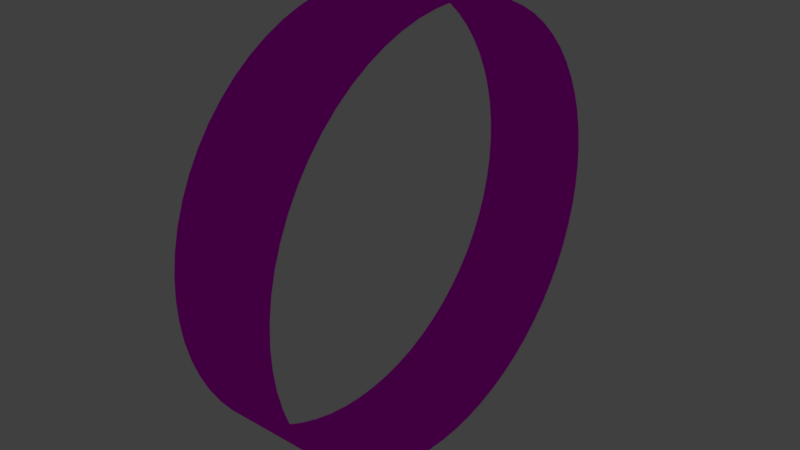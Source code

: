 # Source: cylinder5.blend  (saved by Blender 2.78.0; exported with 4.5.12 LTS)
import bpy
from mathutils import Matrix  # noqa: F401  (used for matrix-valued properties, if any)

bpy.ops.wm.read_factory_settings(use_empty=True)
scene = bpy.context.scene
scene.name = 'Scene'

# ---- collections
col_collection_1 = bpy.data.collections.new('Collection 1'); scene.collection.children.link(col_collection_1)

# ---- images (referenced by path relative to the original .blend; pixels are not part of the script)
import os
ASSET_DIR = os.environ.get("B2B_ASSET_DIR", "")  # directory of the original .blend (textures are referenced by path, not embedded)
HERE = os.path.dirname(os.path.abspath(__file__))  # packed textures are extracted next to this script under _unpacked/

def load_image(name, relpath, width, height, colorspace="sRGB"):
    """Load a texture the original file referenced (path relative to the .blend, or extracted next to this script)."""
    p = next((c for c in (os.path.join(HERE, relpath), os.path.join(ASSET_DIR, relpath)) if relpath and os.path.exists(c)), "")
    if p:
        img = bpy.data.images.load(p, check_existing=True)
        img.name = name
    else:  # same state as the original file: an image datablock whose file is absent (Cycles renders it pink)
        img = bpy.data.images.new(name, width, height)
        img.source = "FILE"
        img.filepath = "//" + (relpath or name)
    img.colorspace_settings.name = colorspace
    return img
img_checkerboard_texture_port_png = load_image('checkerboard_texture_port.png', 'checkerboard_texture_port.png', 1024, 1024, 'sRGB')

# ---- materials (node trees are filled in below, after node groups)
mat_material_003 = bpy.data.materials.new('Material.003')
mat_material_003.alpha_threshold = 0.0
mat_material_003.roughness = 0.5

# ---- material node trees
mat_material_003.use_nodes = True; mat_material_003.node_tree.nodes.clear()
_N = mat_material_003.node_tree.nodes; _L = mat_material_003.node_tree.links
n0 = _N.new('ShaderNodeOutputMaterial'); n0.name = 'Material Output'; n0.location = (300, 300)
n1 = _N.new('ShaderNodeBsdfGlass'); n1.name = 'Glass BSDF'; n1.location = (10, 300)
n1.distribution = 'BECKMANN'
n1.inputs[2].default_value = 1.45
n2 = _N.new('ShaderNodeTexImage'); n2.name = 'Image Texture'; n2.location = (-194, 356)
n2.width = 140
n2.image = img_checkerboard_texture_port_png
_L.new(n1.outputs[0], n0.inputs[0])
_L.new(n2.outputs[0], n1.inputs[0])
n0.is_active_output = True

# ---- world
world_world = bpy.data.worlds.new('World'); scene.world = world_world
world_world.color = (0.05088, 0.05088, 0.05088)
world_world.use_sun_shadow = False
world_world.sun_shadow_jitter_overblur = 0.0
world_world.cycles.sampling_method = 'MANUAL'

# ---- meshes
me_cylinder_001 = bpy.data.meshes.new('Cylinder.001')
me_cylinder_001.from_pydata([(-0.5, 2.0, 2.0), (0.5, 2.0, 2.0), (-0.5, 1.99, 1.804), (0.5, 1.99, 1.804), (-0.5, 1.962, 1.61), (0.5, 1.962, 1.61), (-0.5, 1.914, 1.419), (0.5, 1.914, 1.419), (-0.5, 1.848, 1.235), (0.5, 1.848, 1.235), (-0.5, 1.764, 1.057), (0.5, 1.764, 1.057), (-0.5, 1.663, 0.8889), (0.5, 1.663, 0.8889), (-0.5, 1.546, 0.7312), (0.5, 1.546, 0.7312), (-0.5, 1.414, 0.5858), (0.5, 1.414, 0.5858), (-0.5, 1.269, 0.454), (0.5, 1.269, 0.454), (-0.5, 1.111, 0.3371), (0.5, 1.111, 0.3371), (-0.5, 0.9428, 0.2362), (0.5, 0.9428, 0.2362), (-0.5, 0.7654, 0.1522), (0.5, 0.7654, 0.1522), (-0.5, 0.5806, 0.08612), (0.5, 0.5806, 0.08612), (-0.5, 0.3902, 0.03843), (0.5, 0.3902, 0.03843), (-0.5, 0.196, 0.009629), (0.5, 0.196, 0.009629), (-0.5, -3.258e-07, -1.192e-06), (0.5, -3.258e-07, -1.192e-06), (-0.5, -0.196, 0.009629), (0.5, -0.196, 0.009629), (-0.5, -0.3902, 0.03843), (0.5, -0.3902, 0.03843), (-0.5, -0.5806, 0.08612), (0.5, -0.5806, 0.08612), (-0.5, -0.7654, 0.1522), (0.5, -0.7654, 0.1522), (-0.5, -0.9428, 0.2362), (0.5, -0.9428, 0.2362), (-0.5, -1.111, 0.3371), (0.5, -1.111, 0.3371), (-0.5, -1.269, 0.454), (0.5, -1.269, 0.454), (-0.5, -1.414, 0.5858), (0.5, -1.414, 0.5858), (-0.5, -1.546, 0.7312), (0.5, -1.546, 0.7312), (-0.5, -1.663, 0.8889), (0.5, -1.663, 0.8889), (-0.5, -1.764, 1.057), (0.5, -1.764, 1.057), (-0.5, -1.848, 1.235), (0.5, -1.848, 1.235), (-0.5, -1.914, 1.419), (0.5, -1.914, 1.419), (-0.5, -1.962, 1.61), (0.5, -1.962, 1.61), (-0.5, -1.99, 1.804), (0.5, -1.99, 1.804), (-0.5, -2.0, 2.0), (0.5, -2.0, 2.0), (-0.5, -1.99, 2.196), (0.5, -1.99, 2.196), (-0.5, -1.962, 2.39), (0.5, -1.962, 2.39), (-0.5, -1.914, 2.581), (0.5, -1.914, 2.581), (-0.5, -1.848, 2.765), (0.5, -1.848, 2.765), (-0.5, -1.764, 2.943), (0.5, -1.764, 2.943), (-0.5, -1.663, 3.111), (0.5, -1.663, 3.111), (-0.5, -1.546, 3.269), (0.5, -1.546, 3.269), (-0.5, -1.414, 3.414), (0.5, -1.414, 3.414), (-0.5, -1.269, 3.546), (0.5, -1.269, 3.546), (-0.5, -1.111, 3.663), (0.5, -1.111, 3.663), (-0.5, -0.9428, 3.764), (0.5, -0.9428, 3.764), (-0.5, -0.7654, 3.848), (0.5, -0.7654, 3.848), (-0.5, -0.5806, 3.914), (0.5, -0.5806, 3.914), (-0.5, -0.3902, 3.962), (0.5, -0.3902, 3.962), (-0.5, -0.196, 3.99), (0.5, -0.196, 3.99), (-0.5, -9.298e-07, 4.0), (0.5, -9.298e-07, 4.0), (-0.5, 0.196, 3.99), (0.5, 0.196, 3.99), (-0.5, 0.3902, 3.962), (0.5, 0.3902, 3.962), (-0.5, 0.5806, 3.914), (0.5, 0.5806, 3.914), (-0.5, 0.7654, 3.848), (0.5, 0.7654, 3.848), (-0.5, 0.9428, 3.764), (0.5, 0.9428, 3.764), (-0.5, 1.111, 3.663), (0.5, 1.111, 3.663), (-0.5, 1.269, 3.546), (0.5, 1.269, 3.546), (-0.5, 1.414, 3.414), (0.5, 1.414, 3.414), (-0.5, 1.546, 3.269), (0.5, 1.546, 3.269), (-0.5, 1.663, 3.111), (0.5, 1.663, 3.111), (-0.5, 1.764, 2.943), (0.5, 1.764, 2.943), (-0.5, 1.848, 2.765), (0.5, 1.848, 2.765), (-0.5, 1.914, 2.581), (0.5, 1.914, 2.581), (-0.5, 1.962, 2.39), (0.5, 1.962, 2.39), (-0.5, 1.99, 2.196), (0.5, 1.99, 2.196)], [], [(0, 1, 3, 2), (2, 3, 5, 4), (4, 5, 7, 6), (6, 7, 9, 8), (8, 9, 11, 10), (10, 11, 13, 12), (12, 13, 15, 14), (14, 15, 17, 16), (16, 17, 19, 18), (18, 19, 21, 20), (20, 21, 23, 22), (22, 23, 25, 24), (24, 25, 27, 26), (26, 27, 29, 28), (28, 29, 31, 30), (30, 31, 33, 32), (32, 33, 35, 34), (34, 35, 37, 36), (36, 37, 39, 38), (38, 39, 41, 40), (40, 41, 43, 42), (42, 43, 45, 44), (44, 45, 47, 46), (46, 47, 49, 48), (48, 49, 51, 50), (50, 51, 53, 52), (52, 53, 55, 54), (54, 55, 57, 56), (56, 57, 59, 58), (58, 59, 61, 60), (60, 61, 63, 62), (62, 63, 65, 64), (64, 65, 67, 66), (66, 67, 69, 68), (68, 69, 71, 70), (70, 71, 73, 72), (72, 73, 75, 74), (74, 75, 77, 76), (76, 77, 79, 78), (78, 79, 81, 80), (80, 81, 83, 82), (82, 83, 85, 84), (84, 85, 87, 86), (86, 87, 89, 88), (88, 89, 91, 90), (90, 91, 93, 92), (92, 93, 95, 94), (94, 95, 97, 96), (96, 97, 99, 98), (98, 99, 101, 100), (100, 101, 103, 102), (102, 103, 105, 104), (104, 105, 107, 106), (106, 107, 109, 108), (108, 109, 111, 110), (110, 111, 113, 112), (112, 113, 115, 114), (114, 115, 117, 116), (116, 117, 119, 118), (118, 119, 121, 120), (120, 121, 123, 122), (122, 123, 125, 124), (124, 125, 127, 126), (126, 127, 1, 0)])
me_cylinder_001.polygons.foreach_set('use_smooth', [True] * 64)
_uv = me_cylinder_001.uv_layers.new(name='UVMap')
_uv.uv.foreach_set('vector', [0.1728, 0.433, 0.1728, 0.2833, 0.1845, 0.2833, 0.1845, 0.433, 0.1845, 0.433, 0.1845, 0.2833, 0.1962, 0.2833, 0.1962, 0.433, 0.1962, 0.433, 0.1962, 0.2833, 0.2079, 0.2833, 0.2079, 0.433, 0.2079, 0.433, 0.2079, 0.2833, 0.2196, 0.2833, 0.2196, 0.433, 0.2196, 0.433, 0.2196, 0.2833, 0.2313, 0.2833, 0.2313, 0.433, 0.2313, 0.433, 0.2313, 0.2833, 0.2429, 0.2833, 0.2429, 0.433, 0.2429, 0.433, 0.2429, 0.2833, 0.2546, 0.2833, 0.2546, 0.433, 0.2546, 0.433, 0.2546, 0.2833, 0.2663, 0.2833, 0.2663, 0.433, 0.2663, 0.433, 0.2663, 0.2833, 0.278, 0.2833, 0.278, 0.433, 0.278, 0.433, 0.278, 0.2833, 0.2897, 0.2833, 0.2897, 0.433, 0.2897, 0.433, 0.2897, 0.2833, 0.3014, 0.2833, 0.3014, 0.433, 0.3014, 0.433, 0.3014, 0.2833, 0.3131, 0.2833, 0.3131, 0.433, 0.3131, 0.433, 0.3131, 0.2833, 0.3248, 0.2833, 0.3248, 0.433, 0.3248, 0.433, 0.3248, 0.2833, 0.3364, 0.2833, 0.3364, 0.433, 0.3364, 0.433, 0.3364, 0.2833, 0.3481, 0.2833, 0.3481, 0.433, 0.3481, 0.433, 0.3481, 0.2833, 0.3598, 0.2833, 0.3598, 0.433, 0.3598, 0.433, 0.3598, 0.2833, 0.3715, 0.2833, 0.3715, 0.433, 0.3715, 0.433, 0.3715, 0.2833, 0.3832, 0.2833, 0.3832, 0.433, 0.3832, 0.433, 0.3832, 0.2833, 0.3949, 0.2833, 0.3949, 0.433, 0.3949, 0.433, 0.3949, 0.2833, 0.4066, 0.2833, 0.4066, 0.433, 0.4066, 0.433, 0.4066, 0.2833, 0.4183, 0.2833, 0.4183, 0.433, 0.4183, 0.433, 0.4183, 0.2833, 0.4299, 0.2833, 0.4299, 0.433, 0.4299, 0.433, 0.4299, 0.2833, 0.4416, 0.2833, 0.4416, 0.433, 0.4416, 0.433, 0.4416, 0.2833, 0.4533, 0.2833, 0.4533, 0.433, 0.4533, 0.433, 0.4533, 0.2833, 0.465, 0.2833, 0.465, 0.433, 0.465, 0.433, 0.465, 0.2833, 0.4767, 0.2833, 0.4767, 0.433, 0.4767, 0.433, 0.4767, 0.2833, 0.4884, 0.2833, 0.4884, 0.433, 0.4884, 0.433, 0.4884, 0.2833, 0.5001, 0.2833, 0.5001, 0.433, 0.5001, 0.433, 0.5001, 0.2833, 0.5118, 0.2833, 0.5118, 0.433, 0.5118, 0.433, 0.5118, 0.2833, 0.5234, 0.2833, 0.5234, 0.433, 0.5234, 0.433, 0.5234, 0.2833, 0.5351, 0.2833, 0.5351, 0.433, 0.5351, 0.433, 0.5351, 0.2833, 0.5468, 0.2833, 0.5468, 0.433, 0.5468, 0.433, 0.5468, 0.2833, 0.5585, 0.2833, 0.5585, 0.433, 0.5585, 0.433, 0.5585, 0.2833, 0.5702, 0.2833, 0.5702, 0.433, 0.5702, 0.433, 0.5702, 0.2833, 0.5819, 0.2833, 0.5819, 0.433, 0.5819, 0.433, 0.5819, 0.2833, 0.5936, 0.2833, 0.5936, 0.433, 0.5936, 0.433, 0.5936, 0.2833, 0.6053, 0.2833, 0.6053, 0.433, 0.6053, 0.433, 0.6053, 0.2833, 0.6169, 0.2833, 0.6169, 0.433, 0.6169, 0.433, 0.6169, 0.2833, 0.6286, 0.2833, 0.6286, 0.433, 0.6286, 0.433, 0.6286, 0.2833, 0.6403, 0.2833, 0.6403, 0.433, 0.6403, 0.433, 0.6403, 0.2833, 0.652, 0.2833, 0.652, 0.433, 0.652, 0.433, 0.652, 0.2833, 0.6637, 0.2833, 0.6637, 0.433, 0.6637, 0.433, 0.6637, 0.2833, 0.6754, 0.2833, 0.6754, 0.433, 0.6754, 0.433, 0.6754, 0.2833, 0.6871, 0.2833, 0.6871, 0.433, 0.6871, 0.433, 0.6871, 0.2833, 0.6987, 0.2833, 0.6987, 0.433, 0.6987, 0.433, 0.6987, 0.2833, 0.7104, 0.2833, 0.7104, 0.433, 0.7104, 0.433, 0.7104, 0.2833, 0.7221, 0.2833, 0.7221, 0.433, 0.7221, 0.433, 0.7221, 0.2833, 0.7338, 0.2833, 0.7338, 0.433, 0.7338, 0.433, 0.7338, 0.2833, 0.7455, 0.2833, 0.7455, 0.433, -0.002483, 0.433, -0.002483, 0.2833, 0.009204, 0.2833, 0.009205, 0.433, 0.009205, 0.433, 0.009204, 0.2833, 0.02089, 0.2833, 0.02089, 0.433, 0.02089, 0.433, 0.02089, 0.2833, 0.03258, 0.2833, 0.03258, 0.433, 0.03258, 0.433, 0.03258, 0.2833, 0.04427, 0.2833, 0.04427, 0.433, 0.04427, 0.433, 0.04427, 0.2833, 0.05595, 0.2833, 0.05595, 0.433, 0.05595, 0.433, 0.05595, 0.2833, 0.06764, 0.2833, 0.06764, 0.433, 0.06764, 0.433, 0.06764, 0.2833, 0.07933, 0.2833, 0.07933, 0.433, 0.07933, 0.433, 0.07933, 0.2833, 0.09101, 0.2833, 0.09101, 0.433, 0.09101, 0.433, 0.09101, 0.2833, 0.1027, 0.2833, 0.1027, 0.433, 0.1027, 0.433, 0.1027, 0.2833, 0.1144, 0.2833, 0.1144, 0.433, 0.1144, 0.433, 0.1144, 0.2833, 0.1261, 0.2833, 0.1261, 0.433, 0.1261, 0.433, 0.1261, 0.2833, 0.1378, 0.2833, 0.1378, 0.433, 0.1378, 0.433, 0.1378, 0.2833, 0.1495, 0.2833, 0.1495, 0.433, 0.1495, 0.433, 0.1495, 0.2833, 0.1611, 0.2833, 0.1611, 0.433, 0.1611, 0.433, 0.1611, 0.2833, 0.1728, 0.2833, 0.1728, 0.433])
me_cylinder_001.materials.append(mat_material_003)
me_cylinder_001.use_remesh_preserve_volume = False
me_cylinder_001.use_remesh_preserve_attributes = False
me_cylinder_001.use_mirror_vertex_groups = False
me_cylinder_001.update()

# ---- objects
ob_cylinder = bpy.data.objects.new('Cylinder', me_cylinder_001)

# ---- transforms, parenting, visibility, modifiers, constraints
ob_cylinder.location = (0.0, 0.0, 0.0)
ob_cylinder.lineart.crease_threshold = 0.0

# ---- collection membership
col_collection_1.objects.link(ob_cylinder)

# ---- scene / render settings (as saved in the file)
scene.frame_start = 1; scene.frame_end = 250; scene.frame_set(30)
scene.render.engine = 'CYCLES'
scene.render.resolution_percentage = 50
scene.render.dither_intensity = 0.0
scene.cycles.use_denoising = False
scene.cycles.samples = 128
scene.cycles.sampling_pattern = 'TABULATED_SOBOL'
scene.cycles.light_sampling_threshold = 0.0
scene.cycles.use_adaptive_sampling = False
scene.cycles.use_light_tree = False
scene.cycles.blur_glossy = 0.0
scene.cycles.sample_clamp_indirect = 0.0
scene.view_settings.view_transform = 'Standard'
bpy.context.view_layer.update()

# ---- added for rendering (the .blend has no active camera and no usable light): camera, sun
cam_auto = bpy.data.cameras.new('AutoCamera')
cam_auto.lens = 50.0
cam_auto.sensor_width = 36.0
cam_auto.clip_end = 1000.0
ob_auto_camera = bpy.data.objects.new('AutoCamera', cam_auto)
scene.collection.objects.link(ob_auto_camera)
ob_auto_camera.location = (5.31501, -6.37801, 6.25201)
ob_auto_camera.rotation_euler = (1.09748, -7.21219e-08, 0.694738)
scene.camera = ob_auto_camera
light_auto_sun = bpy.data.lights.new('AutoSun', 'SUN')
light_auto_sun.energy = 3.0
light_auto_sun.angle = 0.0523599
ob_auto_sun = bpy.data.objects.new('AutoSun', light_auto_sun)
scene.collection.objects.link(ob_auto_sun)
ob_auto_sun.rotation_euler = (0.872665, 0.174533, 0.523599)
bpy.context.view_layer.update()
